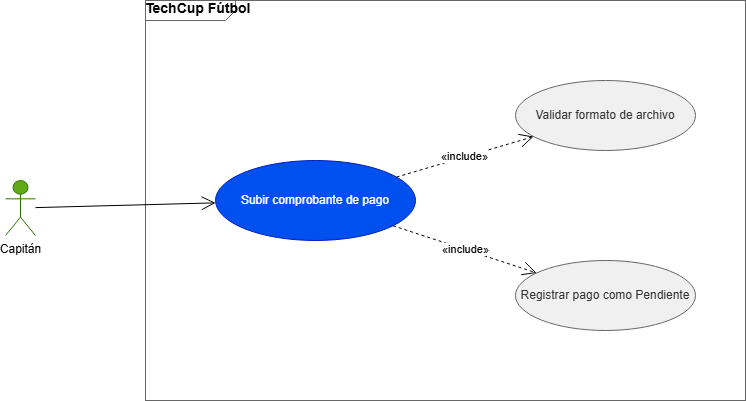

The diagram above was exported from draw.io. Its source (the exported page's mxGraphModel, read from the mxfile embedded in the PNG):
<mxGraphModel dx="994" dy="538" grid="1" gridSize="10" guides="1" tooltips="1" connect="1" arrows="1" fold="1" page="1" pageScale="1" pageWidth="1169" pageHeight="827" math="0" shadow="0">
  <root>
    <mxCell id="0" />
    <mxCell id="1" parent="0" />
    <mxCell id="sys" parent="1" style="shape=mxgraph.sysml.package;html=1;overflow=fill;whiteSpace=wrap;fillColor=none;strokeColor=#666666;fontStyle=1;fontSize=14;verticalAlign=top;align=left;spacingLeft=10;spacingTop=5;" value="TechCup Fútbol" vertex="1">
      <mxGeometry height="400" width="600" x="180" y="20" as="geometry" />
    </mxCell>
    <mxCell id="a1" parent="1" style="shape=umlActor;verticalLabelPosition=bottom;verticalAlign=top;html=1;outlineConnect=0;fillColor=#60a917;fontColor=#000000;strokeColor=#2D7600;" value="Capitán" vertex="1">
      <mxGeometry height="55" width="30" x="40" y="200" as="geometry" />
    </mxCell>
    <mxCell id="uc1" parent="1" style="ellipse;whiteSpace=wrap;html=1;fillColor=#0050ef;fontColor=#ffffff;strokeColor=#001DBC;" value="Subir comprobante de pago" vertex="1">
      <mxGeometry height="80" width="200" x="250" y="180" as="geometry" />
    </mxCell>
    <mxCell id="uc2" parent="1" style="ellipse;whiteSpace=wrap;html=1;fillColor=#f0f0f0;fontColor=#333333;strokeColor=#666666;" value="Validar formato de archivo" vertex="1">
      <mxGeometry height="70" width="180" x="550" y="100" as="geometry" />
    </mxCell>
    <mxCell id="uc3" parent="1" style="ellipse;whiteSpace=wrap;html=1;fillColor=#f0f0f0;fontColor=#333333;strokeColor=#666666;" value="Registrar pago como Pendiente" vertex="1">
      <mxGeometry height="70" width="180" x="550" y="280" as="geometry" />
    </mxCell>
    <mxCell id="e1" edge="1" parent="1" source="a1" style="endArrow=open;endSize=12;html=1;" target="uc1" value="">
      <mxGeometry relative="1" as="geometry" />
    </mxCell>
    <mxCell id="e2" edge="1" parent="1" source="uc1" style="endArrow=open;endSize=12;dashed=1;html=1;" target="uc2" value="«include»">
      <mxGeometry relative="1" as="geometry" />
    </mxCell>
    <mxCell id="e3" edge="1" parent="1" source="uc1" style="endArrow=open;endSize=12;dashed=1;html=1;" target="uc3" value="«include»">
      <mxGeometry relative="1" as="geometry" />
    </mxCell>
  </root>
</mxGraphModel>